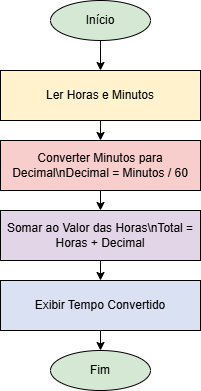

The diagram above was exported from draw.io. Its source (the exported page's mxGraphModel, read from the mxfile embedded in the PNG):
<mxGraphModel dx="1114" dy="600" grid="1" gridSize="10" guides="1" tooltips="1" connect="1" arrows="1" fold="1" page="1" pageScale="1" pageWidth="827" pageHeight="1169" math="0" shadow="0">
  <root>
    <mxCell id="0" />
    <mxCell id="1" parent="0" />
    <mxCell id="VnxnwTQs181JaNQ7W5pb-1" value="Início" style="ellipse;whiteSpace=wrap;fillColor=#D5E8D4" vertex="1" parent="1">
      <mxGeometry x="200" y="50" width="100" height="40" as="geometry" />
    </mxCell>
    <mxCell id="VnxnwTQs181JaNQ7W5pb-2" value="Ler Horas e Minutos" style="rectangle;whiteSpace=wrap;fillColor=#FFF2CC" vertex="1" parent="1">
      <mxGeometry x="150" y="120" width="200" height="50" as="geometry" />
    </mxCell>
    <mxCell id="VnxnwTQs181JaNQ7W5pb-3" value="Converter Minutos para Decimal\nDecimal = Minutos / 60" style="rectangle;whiteSpace=wrap;fillColor=#F8CECC" vertex="1" parent="1">
      <mxGeometry x="150" y="190" width="200" height="50" as="geometry" />
    </mxCell>
    <mxCell id="VnxnwTQs181JaNQ7W5pb-4" value="Somar ao Valor das Horas\nTotal = Horas + Decimal" style="rectangle;whiteSpace=wrap;fillColor=#E1D5E7" vertex="1" parent="1">
      <mxGeometry x="150" y="260" width="200" height="50" as="geometry" />
    </mxCell>
    <mxCell id="VnxnwTQs181JaNQ7W5pb-5" value="Exibir Tempo Convertido" style="rectangle;whiteSpace=wrap;fillColor=#D9E1F2" vertex="1" parent="1">
      <mxGeometry x="150" y="330" width="200" height="50" as="geometry" />
    </mxCell>
    <mxCell id="VnxnwTQs181JaNQ7W5pb-6" value="Fim" style="ellipse;whiteSpace=wrap;fillColor=#D5E8D4" vertex="1" parent="1">
      <mxGeometry x="200" y="400" width="100" height="40" as="geometry" />
    </mxCell>
    <mxCell id="VnxnwTQs181JaNQ7W5pb-7" edge="1" parent="1" source="VnxnwTQs181JaNQ7W5pb-1" target="VnxnwTQs181JaNQ7W5pb-2">
      <mxGeometry relative="1" as="geometry" />
    </mxCell>
    <mxCell id="VnxnwTQs181JaNQ7W5pb-8" edge="1" parent="1" source="VnxnwTQs181JaNQ7W5pb-2" target="VnxnwTQs181JaNQ7W5pb-3">
      <mxGeometry relative="1" as="geometry" />
    </mxCell>
    <mxCell id="VnxnwTQs181JaNQ7W5pb-9" edge="1" parent="1" source="VnxnwTQs181JaNQ7W5pb-3" target="VnxnwTQs181JaNQ7W5pb-4">
      <mxGeometry relative="1" as="geometry" />
    </mxCell>
    <mxCell id="VnxnwTQs181JaNQ7W5pb-10" edge="1" parent="1" source="VnxnwTQs181JaNQ7W5pb-4" target="VnxnwTQs181JaNQ7W5pb-5">
      <mxGeometry relative="1" as="geometry" />
    </mxCell>
    <mxCell id="VnxnwTQs181JaNQ7W5pb-11" edge="1" parent="1" source="VnxnwTQs181JaNQ7W5pb-5" target="VnxnwTQs181JaNQ7W5pb-6">
      <mxGeometry relative="1" as="geometry" />
    </mxCell>
  </root>
</mxGraphModel>